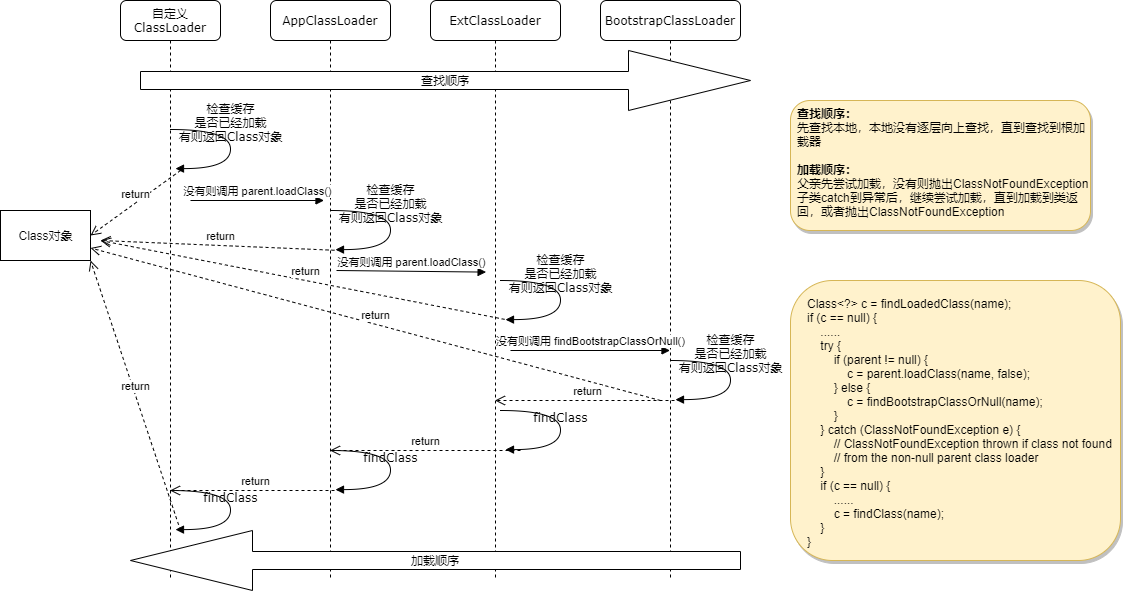

The diagram above was exported from draw.io. Its source (the exported page's mxGraphModel, read from the mxfile embedded in the PNG):
<mxGraphModel dx="2124" dy="592" grid="1" gridSize="10" guides="1" tooltips="1" connect="1" arrows="1" fold="1" page="1" pageScale="1" pageWidth="1100" pageHeight="850" background="#ffffff" math="0" shadow="0">
  <root>
    <mxCell id="0" />
    <mxCell id="1" parent="0" />
    <mxCell id="7baba1c4bc27f4b0-2" value="AppClassLoader" style="shape=umlLifeline;perimeter=lifelinePerimeter;whiteSpace=wrap;html=1;container=1;collapsible=0;recursiveResize=0;outlineConnect=0;rounded=1;shadow=0;comic=0;labelBackgroundColor=none;strokeWidth=1;fontFamily=Verdana;fontSize=12;align=center;" parent="1" vertex="1">
      <mxGeometry x="230" y="80" width="120" height="580" as="geometry" />
    </mxCell>
    <mxCell id="7baba1c4bc27f4b0-3" value="ExtClassLoader" style="shape=umlLifeline;perimeter=lifelinePerimeter;whiteSpace=wrap;html=1;container=1;collapsible=0;recursiveResize=0;outlineConnect=0;rounded=1;shadow=0;comic=0;labelBackgroundColor=none;strokeWidth=1;fontFamily=Verdana;fontSize=12;align=center;" parent="1" vertex="1">
      <mxGeometry x="390" y="80" width="130" height="580" as="geometry" />
    </mxCell>
    <mxCell id="7baba1c4bc27f4b0-4" value="BootstrapClassLoader" style="shape=umlLifeline;perimeter=lifelinePerimeter;whiteSpace=wrap;html=1;container=1;collapsible=0;recursiveResize=0;outlineConnect=0;rounded=1;shadow=0;comic=0;labelBackgroundColor=none;strokeWidth=1;fontFamily=Verdana;fontSize=12;align=center;" parent="1" vertex="1">
      <mxGeometry x="560" y="80" width="140" height="580" as="geometry" />
    </mxCell>
    <mxCell id="7baba1c4bc27f4b0-8" value="自定义ClassLoader" style="shape=umlLifeline;perimeter=lifelinePerimeter;whiteSpace=wrap;html=1;container=1;collapsible=0;recursiveResize=0;outlineConnect=0;rounded=1;shadow=0;comic=0;labelBackgroundColor=none;strokeWidth=1;fontFamily=Verdana;fontSize=12;align=center;" parent="1" vertex="1">
      <mxGeometry x="80" y="80" width="100" height="580" as="geometry" />
    </mxCell>
    <mxCell id="7baba1c4bc27f4b0-36" value="检查缓存&lt;br&gt;是否已经加载&lt;br&gt;有则返回Class对象" style="html=1;verticalAlign=bottom;endArrow=block;labelBackgroundColor=none;fontFamily=Verdana;fontSize=12;elbow=vertical;edgeStyle=orthogonalEdgeStyle;curved=1;" parent="1" edge="1">
      <mxGeometry relative="1" as="geometry">
        <mxPoint x="130" y="209" as="sourcePoint" />
        <mxPoint x="135" y="248.10000000000002" as="targetPoint" />
        <Array as="points">
          <mxPoint x="190" y="209" />
          <mxPoint x="190" y="248" />
        </Array>
      </mxGeometry>
    </mxCell>
    <mxCell id="xJWCw5aO7T0nwVf8udWO-12" value="检查缓存&lt;br&gt;是否已经加载&lt;br&gt;有则返回Class对象" style="html=1;verticalAlign=bottom;endArrow=block;labelBackgroundColor=none;fontFamily=Verdana;fontSize=12;elbow=vertical;edgeStyle=orthogonalEdgeStyle;curved=1;" edge="1" parent="1">
      <mxGeometry relative="1" as="geometry">
        <mxPoint x="290" y="290" as="sourcePoint" />
        <mxPoint x="295" y="329.1" as="targetPoint" />
        <Array as="points">
          <mxPoint x="350" y="290" />
          <mxPoint x="350" y="329" />
        </Array>
      </mxGeometry>
    </mxCell>
    <mxCell id="xJWCw5aO7T0nwVf8udWO-13" value="没有则调用 parent.loadClass()" style="html=1;verticalAlign=bottom;endArrow=block;exitX=1.1;exitY=0.173;exitDx=0;exitDy=0;exitPerimeter=0;" edge="1" parent="1">
      <mxGeometry width="80" relative="1" as="geometry">
        <mxPoint x="150" y="280" as="sourcePoint" />
        <mxPoint x="283.5" y="280" as="targetPoint" />
      </mxGeometry>
    </mxCell>
    <mxCell id="xJWCw5aO7T0nwVf8udWO-20" value="检查缓存&lt;br&gt;是否已经加载&lt;br&gt;有则返回Class对象" style="html=1;verticalAlign=bottom;endArrow=block;labelBackgroundColor=none;fontFamily=Verdana;fontSize=12;elbow=vertical;edgeStyle=orthogonalEdgeStyle;curved=1;" edge="1" parent="1">
      <mxGeometry relative="1" as="geometry">
        <mxPoint x="460" y="360" as="sourcePoint" />
        <mxPoint x="465" y="399.1" as="targetPoint" />
        <Array as="points">
          <mxPoint x="520" y="360" />
          <mxPoint x="520" y="399" />
        </Array>
      </mxGeometry>
    </mxCell>
    <mxCell id="xJWCw5aO7T0nwVf8udWO-21" value="没有则调用 parent.loadClass()" style="html=1;verticalAlign=bottom;endArrow=block;exitX=1.1;exitY=0.173;exitDx=0;exitDy=0;exitPerimeter=0;entryX=-0.44;entryY=0.193;entryDx=0;entryDy=0;entryPerimeter=0;" edge="1" parent="1">
      <mxGeometry width="80" relative="1" as="geometry">
        <mxPoint x="296" y="349.9999999999999" as="sourcePoint" />
        <mxPoint x="445.5999999999999" y="351.6" as="targetPoint" />
      </mxGeometry>
    </mxCell>
    <mxCell id="xJWCw5aO7T0nwVf8udWO-25" value="没有则调用 findBootstrapClassOrNull()" style="html=1;verticalAlign=bottom;endArrow=block;exitX=1.1;exitY=0.173;exitDx=0;exitDy=0;exitPerimeter=0;" edge="1" parent="1" target="7baba1c4bc27f4b0-4">
      <mxGeometry width="80" relative="1" as="geometry">
        <mxPoint x="470" y="429.9999999999999" as="sourcePoint" />
        <mxPoint x="603.5" y="430.0000000000001" as="targetPoint" />
      </mxGeometry>
    </mxCell>
    <mxCell id="xJWCw5aO7T0nwVf8udWO-24" value="检查缓存&lt;br&gt;是否已经加载&lt;br&gt;有则返回Class对象" style="html=1;verticalAlign=bottom;endArrow=block;labelBackgroundColor=none;fontFamily=Verdana;fontSize=12;elbow=vertical;edgeStyle=orthogonalEdgeStyle;curved=1;" edge="1" parent="1">
      <mxGeometry relative="1" as="geometry">
        <mxPoint x="630" y="440" as="sourcePoint" />
        <mxPoint x="635" y="479.0999999999999" as="targetPoint" />
        <Array as="points">
          <mxPoint x="690" y="440" />
          <mxPoint x="690" y="479" />
        </Array>
      </mxGeometry>
    </mxCell>
    <mxCell id="xJWCw5aO7T0nwVf8udWO-27" value="Class对象" style="html=1;" vertex="1" parent="1">
      <mxGeometry x="-40" y="290" width="90" height="50" as="geometry" />
    </mxCell>
    <mxCell id="xJWCw5aO7T0nwVf8udWO-28" value="return" style="html=1;verticalAlign=bottom;endArrow=open;dashed=1;endSize=8;entryX=1;entryY=0.5;entryDx=0;entryDy=0;" edge="1" parent="1" target="xJWCw5aO7T0nwVf8udWO-27">
      <mxGeometry relative="1" as="geometry">
        <mxPoint x="140" y="250" as="sourcePoint" />
        <mxPoint x="350" y="370" as="targetPoint" />
      </mxGeometry>
    </mxCell>
    <mxCell id="xJWCw5aO7T0nwVf8udWO-29" value="return" style="html=1;verticalAlign=bottom;endArrow=open;dashed=1;endSize=8;" edge="1" parent="1">
      <mxGeometry relative="1" as="geometry">
        <mxPoint x="300" y="330" as="sourcePoint" />
        <mxPoint x="60" y="320" as="targetPoint" />
      </mxGeometry>
    </mxCell>
    <mxCell id="xJWCw5aO7T0nwVf8udWO-30" value="return" style="html=1;verticalAlign=bottom;endArrow=open;dashed=1;endSize=8;" edge="1" parent="1">
      <mxGeometry relative="1" as="geometry">
        <mxPoint x="470" y="400" as="sourcePoint" />
        <mxPoint x="60" y="320" as="targetPoint" />
      </mxGeometry>
    </mxCell>
    <mxCell id="xJWCw5aO7T0nwVf8udWO-31" value="return" style="html=1;verticalAlign=bottom;endArrow=open;dashed=1;endSize=8;entryX=1;entryY=0.75;entryDx=0;entryDy=0;" edge="1" parent="1" target="xJWCw5aO7T0nwVf8udWO-27">
      <mxGeometry relative="1" as="geometry">
        <mxPoint x="620" y="480" as="sourcePoint" />
        <mxPoint x="80" y="345" as="targetPoint" />
      </mxGeometry>
    </mxCell>
    <mxCell id="xJWCw5aO7T0nwVf8udWO-33" value="findClass" style="html=1;verticalAlign=bottom;endArrow=block;labelBackgroundColor=none;fontFamily=Verdana;fontSize=12;elbow=vertical;edgeStyle=orthogonalEdgeStyle;curved=1;" edge="1" parent="1">
      <mxGeometry relative="1" as="geometry">
        <mxPoint x="460" y="490" as="sourcePoint" />
        <mxPoint x="465" y="529.1" as="targetPoint" />
        <Array as="points">
          <mxPoint x="520" y="490" />
          <mxPoint x="520" y="529" />
        </Array>
      </mxGeometry>
    </mxCell>
    <mxCell id="xJWCw5aO7T0nwVf8udWO-34" value="return" style="html=1;verticalAlign=bottom;endArrow=open;dashed=1;endSize=8;" edge="1" parent="1" target="7baba1c4bc27f4b0-3">
      <mxGeometry relative="1" as="geometry">
        <mxPoint x="640" y="480" as="sourcePoint" />
        <mxPoint x="350" y="400" as="targetPoint" />
      </mxGeometry>
    </mxCell>
    <mxCell id="xJWCw5aO7T0nwVf8udWO-35" value="return" style="html=1;verticalAlign=bottom;endArrow=open;dashed=1;endSize=8;" edge="1" parent="1" target="7baba1c4bc27f4b0-2">
      <mxGeometry relative="1" as="geometry">
        <mxPoint x="480" y="530" as="sourcePoint" />
        <mxPoint x="464.5" y="490" as="targetPoint" />
      </mxGeometry>
    </mxCell>
    <mxCell id="xJWCw5aO7T0nwVf8udWO-36" value="findClass" style="html=1;verticalAlign=bottom;endArrow=block;labelBackgroundColor=none;fontFamily=Verdana;fontSize=12;elbow=vertical;edgeStyle=orthogonalEdgeStyle;curved=1;" edge="1" parent="1">
      <mxGeometry relative="1" as="geometry">
        <mxPoint x="290" y="530" as="sourcePoint" />
        <mxPoint x="295" y="569.0999999999999" as="targetPoint" />
        <Array as="points">
          <mxPoint x="350" y="530" />
          <mxPoint x="350" y="569" />
        </Array>
      </mxGeometry>
    </mxCell>
    <mxCell id="xJWCw5aO7T0nwVf8udWO-37" value="return" style="html=1;verticalAlign=bottom;endArrow=open;dashed=1;endSize=8;" edge="1" parent="1" target="7baba1c4bc27f4b0-8">
      <mxGeometry relative="1" as="geometry">
        <mxPoint x="300" y="570" as="sourcePoint" />
        <mxPoint x="299.5" y="540" as="targetPoint" />
      </mxGeometry>
    </mxCell>
    <mxCell id="xJWCw5aO7T0nwVf8udWO-38" value="findClass" style="html=1;verticalAlign=bottom;endArrow=block;labelBackgroundColor=none;fontFamily=Verdana;fontSize=12;elbow=vertical;edgeStyle=orthogonalEdgeStyle;curved=1;" edge="1" parent="1">
      <mxGeometry relative="1" as="geometry">
        <mxPoint x="130" y="570" as="sourcePoint" />
        <mxPoint x="135" y="609.0999999999999" as="targetPoint" />
        <Array as="points">
          <mxPoint x="190" y="570" />
          <mxPoint x="190" y="609" />
        </Array>
      </mxGeometry>
    </mxCell>
    <mxCell id="xJWCw5aO7T0nwVf8udWO-39" value="return" style="html=1;verticalAlign=bottom;endArrow=open;dashed=1;endSize=8;entryX=1;entryY=1;entryDx=0;entryDy=0;" edge="1" parent="1" target="xJWCw5aO7T0nwVf8udWO-27">
      <mxGeometry relative="1" as="geometry">
        <mxPoint x="140" y="610" as="sourcePoint" />
        <mxPoint x="139.5" y="580" as="targetPoint" />
      </mxGeometry>
    </mxCell>
    <mxCell id="xJWCw5aO7T0nwVf8udWO-40" value="查找顺序" style="shape=singleArrow;whiteSpace=wrap;html=1;" vertex="1" parent="1">
      <mxGeometry x="100" y="130" width="610" height="60" as="geometry" />
    </mxCell>
    <mxCell id="xJWCw5aO7T0nwVf8udWO-41" value="加载顺序" style="shape=singleArrow;direction=west;whiteSpace=wrap;html=1;" vertex="1" parent="1">
      <mxGeometry x="90" y="610" width="610" height="60" as="geometry" />
    </mxCell>
    <mxCell id="xJWCw5aO7T0nwVf8udWO-42" value="&lt;div&gt;Class&amp;lt;?&amp;gt; c = findLoadedClass(name);&lt;/div&gt;&lt;div&gt;if (c == null) {&lt;/div&gt;&lt;div&gt;&amp;nbsp; &amp;nbsp; ......&lt;/div&gt;&lt;div&gt;&amp;nbsp; &amp;nbsp; try {&lt;/div&gt;&lt;div&gt;&amp;nbsp; &amp;nbsp; &amp;nbsp; &amp;nbsp; if (parent != null) {&lt;/div&gt;&lt;div&gt;&amp;nbsp; &amp;nbsp; &amp;nbsp; &amp;nbsp; &amp;nbsp; &amp;nbsp; c = parent.loadClass(name, false);&lt;/div&gt;&lt;div&gt;&amp;nbsp; &amp;nbsp; &amp;nbsp; &amp;nbsp; } else {&lt;/div&gt;&lt;div&gt;&amp;nbsp; &amp;nbsp; &amp;nbsp; &amp;nbsp; &amp;nbsp; &amp;nbsp; c = findBootstrapClassOrNull(name);&lt;/div&gt;&lt;div&gt;&amp;nbsp; &amp;nbsp; &amp;nbsp; &amp;nbsp; }&lt;/div&gt;&lt;div&gt;&amp;nbsp; &amp;nbsp; } catch (ClassNotFoundException e) {&lt;/div&gt;&lt;div&gt;&amp;nbsp; &amp;nbsp; &amp;nbsp; &amp;nbsp; // ClassNotFoundException thrown if class not found&lt;/div&gt;&lt;div&gt;&amp;nbsp; &amp;nbsp; &amp;nbsp; &amp;nbsp; // from the non-null parent class loader&lt;/div&gt;&lt;div&gt;&amp;nbsp; &amp;nbsp; }&lt;/div&gt;&lt;div&gt;&amp;nbsp; &amp;nbsp; if (c == null) {&lt;/div&gt;&lt;div&gt;&amp;nbsp; &amp;nbsp; &amp;nbsp; &amp;nbsp; ......&lt;/div&gt;&lt;div&gt;&amp;nbsp; &amp;nbsp; &amp;nbsp; &amp;nbsp; c = findClass(name);&lt;/div&gt;&lt;div&gt;&amp;nbsp; &amp;nbsp; }&lt;/div&gt;&lt;div&gt;}&amp;nbsp;&amp;nbsp;&lt;/div&gt;" style="rounded=1;whiteSpace=wrap;html=1;fillColor=#fff2cc;strokeColor=#d6b656;align=left;verticalAlign=top;spacingLeft=15;shadow=1;spacingTop=10;" vertex="1" parent="1">
      <mxGeometry x="750" y="360" width="330" height="280" as="geometry" />
    </mxCell>
    <mxCell id="xJWCw5aO7T0nwVf8udWO-43" value="&lt;b&gt;查找顺序：&lt;/b&gt;&lt;br&gt;先查找本地，本地没有逐层向上查找，直到查找到根加载器&lt;br&gt;&lt;br&gt;&lt;b&gt;加载顺序：&lt;/b&gt;&lt;br&gt;父亲先尝试加载，没有则抛出ClassNotFoundException&lt;br&gt;子类catch到异常后，继续尝试加载，直到加载到类返回，或者抛出ClassNotFoundException" style="rounded=1;whiteSpace=wrap;html=1;fillColor=#fff2cc;strokeColor=#d6b656;align=left;verticalAlign=top;spacingLeft=5;shadow=1;" vertex="1" parent="1">
      <mxGeometry x="750" y="180" width="300" height="130" as="geometry" />
    </mxCell>
  </root>
</mxGraphModel>